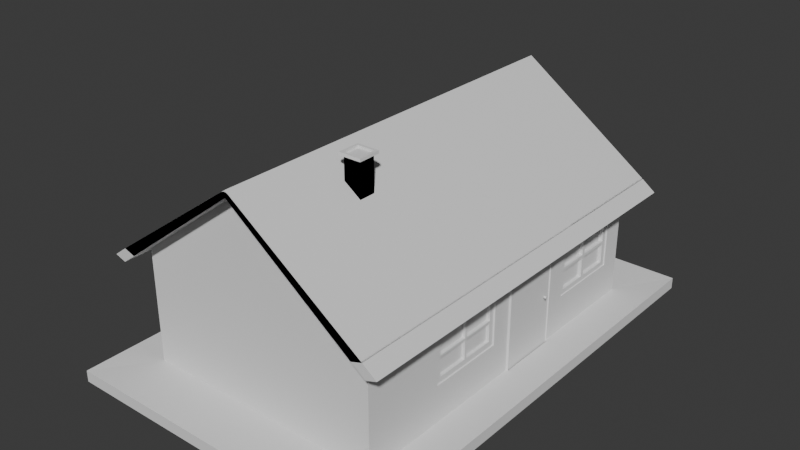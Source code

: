 # Source: GMT434_3D_Object_Modeling_and_Visualization.blend  (saved by Blender 4.1.24; exported with 4.5.12 LTS)
import bpy
from mathutils import Matrix  # noqa: F401  (used for matrix-valued properties, if any)

bpy.ops.wm.read_factory_settings(use_empty=True)
scene = bpy.context.scene
scene.name = 'Scene'

# ---- collections
col_collection = bpy.data.collections.new('Collection'); scene.collection.children.link(col_collection)

# ---- materials (node trees are filled in below, after node groups)
mat_material = bpy.data.materials.new('Material')
mat_material.alpha_threshold = 0.0
mat_material.use_transparent_shadow = False
mat_material.roughness = 0.5
mat_material.line_color = (0.0, 0.0, 0.0, 1.0)

# ---- material node trees
mat_material.use_nodes = True; mat_material.node_tree.nodes.clear()
_N = mat_material.node_tree.nodes; _L = mat_material.node_tree.links
n0 = _N.new('ShaderNodeOutputMaterial'); n0.name = 'Material Output'; n0.location = (300, 300)
n1 = _N.new('ShaderNodeBsdfPrincipled'); n1.name = 'Principled BSDF'; n1.location = (10, 300)
n1.inputs[3].default_value = 1.45
_L.new(n1.outputs[0], n0.inputs[0])
n0.is_active_output = True

# ---- world
world_world = bpy.data.worlds.new('World'); scene.world = world_world
world_world.use_nodes = True; world_world.node_tree.nodes.clear()
_N = world_world.node_tree.nodes; _L = world_world.node_tree.links
n0 = _N.new('ShaderNodeOutputWorld'); n0.name = 'World Output'; n0.location = (300, 300)
n1 = _N.new('ShaderNodeBackground'); n1.name = 'Background'; n1.location = (10, 300)
n1.inputs[0].default_value = (0.05088, 0.05088, 0.05088, 1.0)
_L.new(n1.outputs[0], n0.inputs[0])
n0.is_active_output = True
world_world.color = (0.05088, 0.05088, 0.05088)
world_world.use_sun_shadow = False
world_world.sun_shadow_jitter_overblur = 0.0

# ---- meshes
me_cube = bpy.data.meshes.new('Cube')
me_cube.from_pydata([(-0.359, 2.912, -0.2214), (-0.7464, 2.947, 0.7664), (-0.7464, 2.947, 1.85), (1.924, 1.367, -0.2582), (-0.359, 2.912, 0.494), (-0.1982, 2.947, 0.7664), (-0.1982, 2.947, 1.85), (1.925, -1.633, -0.2586), (2.0, 3.0, 1.0), (1.924, 1.367, 0.5458), (0.3564, 2.912, -0.2214), (1.924, 2.649, -0.2582), (1.925, -1.633, 0.5454), (0.3564, 2.912, 0.494), (2.0, -3.0, 1.0), (1.924, 2.649, 0.5458), (-2.0, 3.0, 1.0), (1.925, -0.3503, -0.2586), (-2.0, -3.0, 1.0), (1.925, -0.3503, 0.5454), (0.0, -3.0, 2.5), (0.0, 3.0, 2.5), (2.0, 3.0, -0.8561), (-2.0, -3.0, -0.8561), (2.0, -3.0, -0.8561), (-2.0, 3.0, -0.8561), (-2.609, 3.914, -1.022), (-2.609, -3.914, -1.022), (2.034, 0.9876, -0.8697), (2.609, 3.914, -1.022), (2.609, 3.914, -0.8342), (2.034, 0.9876, 0.6007), (2.609, -3.914, -0.8342), (2.034, -0.01237, -0.8697), (2.609, -3.914, -1.022), (2.034, -0.01237, 0.6007), (-2.609, 3.914, -0.8342), (-2.609, -3.914, -0.8342), (2.0, -0.01237, 0.6007), (2.0, -0.01237, 0.7389), (2.0, 0.9876, 0.7389), (2.0, 0.9876, 0.6007), (2.0, -0.01237, -0.8561), (2.0, -0.01237, -0.7315), (2.0, 0.9876, -0.7315), (2.0, 0.9876, -0.8561), (2.034, 0.9876, -0.8549), (2.034, -0.01237, -0.8549), (2.0, -1.633, -0.2586), (2.0, -1.633, 0.5454), (2.0, -0.3503, -0.2586), (2.0, -0.3503, 0.5454), (2.0, 2.649, -0.2582), (2.0, 2.649, 0.5458), (2.0, 1.367, -0.2582), (2.0, 1.367, 0.5458), (2.0, -1.064, -0.2586), (1.973, -0.8087, -0.2586), (-0.359, 3.0, 0.494), (0.3564, 3.0, 0.494), (-0.359, 3.0, -0.2214), (0.3564, 3.0, -0.2214), (0.228, 3.0, 0.7657), (0.7762, 3.0, 1.0), (0.7762, 3.0, 0.7657), (0.7762, 3.0, 1.85), (0.7762, 3.0, 1.5), (-0.7464, 3.0, 1.0), (-0.7464, 3.0, 0.7664), (-0.1982, 3.0, 0.7664), (-0.1934, 3.011, 0.7612), (-0.7464, 3.0, 1.85), (-0.1982, 3.0, 1.85), (0.7762, 2.992, 0.9584), (0.7762, 2.981, 1.204), (0.2129, 3.0, 1.86), (0.7612, 3.0, 1.86), (0.4494, 3.0, 1.86), (0.2127, 3.011, 0.7612), (0.228, 3.0, 0.7671), (0.2079, 3.0, 0.7671), (0.2079, 3.0, 1.851), (0.2129, 3.0, 1.851), (0.7679, 3.0, 1.851), (0.7679, 3.0, 1.85), (0.7612, 3.0, 1.851), (2.016, -0.01237, -0.8555), (2.016, -0.01414, -0.8555), (2.016, 0.9876, -0.8555), (2.016, 0.9993, -0.8555), (2.016, 0.9876, 0.5994), (2.016, -0.01237, 0.5994), (1.909, -3.0, 1.068)], [], [(24, 14, 18, 23), (23, 18, 16, 25), (54, 55, 41, 44, 45, 22, 8, 53, 52), (49, 51, 38, 39, 40, 41, 55, 53, 8, 14, 24, 42, 43, 50, 56, 48), (50, 43, 38, 51), (39, 38, 41, 40), (80, 79, 62, 64, 63, 8, 59, 58, 16, 67, 68, 69, 70, 78), (59, 8, 22, 25, 16, 58, 60, 61), (18, 14, 92, 20), (76, 77, 75, 82, 81, 78, 70, 72, 71, 67, 16, 21, 8, 63, 66, 65, 84, 83, 85), (25, 22, 30, 36), (23, 25, 36, 37), (26, 36, 30, 29), (29, 30, 32, 34), (27, 37, 36, 26), (34, 32, 37, 27), (24, 23, 37, 32), (45, 88, 89), (87, 86, 42), (89, 88, 46, 47, 86, 87, 42, 24, 32, 30, 22, 45), (90, 41, 44, 45, 88), (90, 88, 46, 31, 41), (28, 33, 47, 46), (91, 86, 42, 43, 38), (91, 38, 35, 47, 86), (41, 31, 35, 38), (19, 17, 50, 51), (12, 49, 48, 7), (57, 50, 17, 7, 48, 56), (56, 50, 57), (12, 19, 51, 49), (15, 11, 52, 53), (9, 55, 54, 3), (52, 11, 3, 54), (9, 15, 53, 55), (58, 4, 0, 60), (10, 13, 59, 61), (60, 0, 10, 61), (13, 4, 58, 59), (73, 64, 63), (74, 63, 66), (73, 63, 64), (74, 66, 63), (2, 1, 68, 67, 71), (5, 6, 72, 70, 69), (68, 1, 5, 69), (6, 2, 71, 72), (73, 64, 63), (74, 63, 66), (73, 63, 64), (74, 66, 63), (14, 92, 8), (14, 8, 92)])
_uv = me_cube.uv_layers.new(name='UVMap')
_uv.uv.foreach_set('vector', [0.393, 0.75, 0.625, 0.75, 0.625, 1.0, 0.393, 1.0, 0.393, 0.0, 0.625, 0.0, 0.625, 0.25, 0.393, 0.25, 0.4677, 0.5681, 0.5682, 0.5681, 0.5751, 0.5838, 0.4086, 0.5838, 0.393, 0.5838, 0.393, 0.5, 0.625, 0.5, 0.5682, 0.5146, 0.4677, 0.5146, 0.5682, 0.693, 0.5682, 0.6396, 0.5751, 0.6255, 0.5924, 0.6255, 0.5924, 0.5838, 0.5751, 0.5838, 0.5682, 0.5681, 0.5682, 0.5146, 0.625, 0.5, 0.625, 0.75, 0.393, 0.75, 0.393, 0.6255, 0.4086, 0.6255, 0.4677, 0.6396, 0.4677, 0.6693, 0.4677, 0.693, 0.4677, 0.6396, 0.4086, 0.6255, 0.5751, 0.6255, 0.5682, 0.6396, 0.5924, 0.6255, 0.5751, 0.6255, 0.5751, 0.5838, 0.5924, 0.5838, 0.5959, 0.388, 0.5959, 0.3893, 0.5957, 0.3893, 0.5957, 0.4235, 0.625, 0.4235, 0.625, 0.5, 0.5617, 0.3973, 0.5617, 0.3526, 0.625, 0.25, 0.625, 0.3283, 0.5958, 0.3283, 0.5958, 0.3626, 0.625, 0.3626, 0.625, 0.388, 0.5617, 0.3973, 0.625, 0.5, 0.393, 0.5, 0.393, 0.25, 0.625, 0.25, 0.5617, 0.3526, 0.4723, 0.3526, 0.4723, 0.3973, 0.625, 1.0, 0.625, 0.75, 0.625, 0.7614, 0.625, 1.0, 0.625, 0.4942, 0.625, 0.4747, 0.625, 0.46, 0.625, 0.4592, 0.625, 0.4589, 0.625, 0.388, 0.625, 0.3626, 0.625, 0.4335, 0.625, 0.3992, 0.625, 0.3283, 0.625, 0.25, 0.625, 0.5, 0.625, 0.5, 0.625, 0.4235, 0.625, 0.4652, 0.625, 0.4943, 0.625, 0.4938, 0.625, 0.4939, 0.625, 0.4935, 0.393, 0.25, 0.393, 0.5, 0.393, 0.5, 0.393, 0.25, 0.393, 0.0, 0.393, 0.25, 0.393, 0.25, 0.393, 0.0, 0.375, 0.25, 0.393, 0.25, 0.393, 0.5, 0.375, 0.5, 0.375, 0.5, 0.393, 0.5, 0.393, 0.75, 0.375, 0.75, 0.375, 0.0, 0.393, 0.0, 0.393, 0.25, 0.375, 0.25, 0.375, 0.75, 0.393, 0.75, 0.393, 1.0, 0.375, 1.0, 0.393, 0.75, 0.393, 1.0, 0.393, 1.0, 0.393, 0.75, 0.393, 0.5838, 0.393, 0.5841, 0.393, 0.5836, 0.393, 0.6256, 0.393, 0.6255, 0.393, 0.6255, 0.393, 0.5836, 0.393, 0.5841, 0.393, 0.5844, 0.393, 0.6255, 0.393, 0.6255, 0.393, 0.6256, 0.393, 0.6255, 0.393, 0.75, 0.393, 0.75, 0.393, 0.5, 0.393, 0.5, 0.393, 0.5838, 0.6248, 0.4879, 0.625, 0.4767, 0.3985, 0.4767, 0.3773, 0.4767, 0.3774, 0.4879, 0.6248, 0.4879, 0.3774, 0.4879, 0.3775, 0.5, 0.625, 0.5, 0.625, 0.4767, 0.375, 0.5, 0.375, 0.75, 0.3775, 0.75, 0.3775, 0.5, 0.6248, 0.7621, 0.3774, 0.7621, 0.3773, 0.7733, 0.3985, 0.7733, 0.625, 0.7733, 0.6248, 0.7621, 0.625, 0.7733, 0.625, 0.75, 0.3775, 0.75, 0.3774, 0.7621, 0.6483, 0.5, 0.625, 0.5, 0.625, 0.75, 0.6483, 0.75, 0.625, 0.25, 0.375, 0.25, 0.375, 0.3891, 0.625, 0.3891, 0.625, 1.0, 0.625, 0.8609, 0.375, 0.8609, 0.375, 1.0, 0.2144, 0.5894, 0.2641, 0.5, 0.125, 0.5, 0.125, 0.75, 0.2641, 0.75, 0.2641, 0.6391, 0.2641, 0.6391, 0.2641, 0.5, 0.2144, 0.5894, 0.875, 0.75, 0.875, 0.5, 0.7359, 0.5, 0.7359, 0.75, 0.625, 0.25, 0.375, 0.25, 0.375, 0.3913, 0.625, 0.3913, 0.625, 1.0, 0.625, 0.8587, 0.375, 0.8587, 0.375, 1.0, 0.2663, 0.5, 0.125, 0.5, 0.125, 0.75, 0.2663, 0.75, 0.875, 0.75, 0.875, 0.5, 0.7337, 0.5, 0.7337, 0.75, 0.625, 0.03069, 0.625, 0.0, 0.375, 0.0, 0.375, 0.03069, 0.375, 0.75, 0.625, 0.75, 0.625, 0.7193, 0.375, 0.7193, 0.125, 0.7193, 0.125, 0.75, 0.375, 0.75, 0.375, 0.7193, 0.625, 0.75, 0.875, 0.75, 0.875, 0.7193, 0.625, 0.7193, 0.4194, 0.6838, 0.375, 0.6694, 0.429, 0.6694, 0.476, 0.702, 0.429, 0.6694, 0.5444, 0.6694, 0.4194, 0.6838, 0.429, 0.6694, 0.375, 0.6694, 0.476, 0.702, 0.5444, 0.6694, 0.429, 0.6694, 0.625, 0.0, 0.375, 0.0, 0.375, 0.08993, 0.4289, 0.08993, 0.625, 0.08993, 0.375, 0.75, 0.625, 0.75, 0.625, 0.6601, 0.4289, 0.6601, 0.375, 0.6601, 0.125, 0.6601, 0.125, 0.75, 0.375, 0.75, 0.375, 0.6601, 0.625, 0.75, 0.875, 0.75, 0.875, 0.6601, 0.625, 0.6601, 0.4194, 0.6838, 0.375, 0.6694, 0.429, 0.6694, 0.476, 0.702, 0.429, 0.6694, 0.5444, 0.6694, 0.4194, 0.6838, 0.429, 0.6694, 0.375, 0.6694, 0.476, 0.702, 0.5444, 0.6694, 0.429, 0.6694, 0.625, 0.7386, 0.625, 0.7386, 0.625, 0.5114, 0.625, 0.7386, 0.625, 0.5114, 0.625, 0.7386])
me_cube.materials.append(None)
me_cube.use_mirror_vertex_groups = False
me_cube.update()
me_cube_001 = bpy.data.meshes.new('Cube.001')
me_cube_001.from_pydata([(1.0, -1.0, 1.0), (-1.0, -1.0, 1.0), (1.0, 1.0, 1.0), (-1.0, 1.0, 1.0), (0.0, -1.0, 2.5), (0.0, 1.0, 2.5), (1.09, 1.0, 1.06), (1.09, -1.0, 1.06), (-1.09, -1.0, 1.06), (-1.09, 1.0, 1.06), (0.0, 1.0, 2.608), (0.0, -1.0, 2.608), (1.0, -1.0, 1.0), (-1.0, -1.0, 1.0), (1.0, 1.0, 1.0), (-1.0, 1.0, 1.0), (0.0, -1.0, 2.5), (0.0, 1.0, 2.5), (1.09, 1.0, 1.06), (1.09, -1.0, 1.06), (-1.09, -1.0, 1.06), (-1.09, 1.0, 1.06), (-0.03013, 1.0, 2.565), (0.03013, 1.0, 2.565), (0.0, 1.0, 2.556), (-0.01631, 1.0, 2.578), (-1.49e-08, 1.0, 2.583), (0.01631, 1.0, 2.578), (0.03013, -1.0, 2.565), (-0.03013, -1.0, 2.565), (0.0, -1.0, 2.556), (0.01631, -1.0, 2.578), (1.49e-08, -1.0, 2.583), (-0.01631, -1.0, 2.578), (1.111, 1.0, 0.8336), (1.111, -1.0, 0.8336), (-1.111, -1.0, 0.8336), (-1.111, 1.0, 0.8336), (1.201, 1.0, 0.8936), (1.201, -1.0, 0.8936), (-1.201, -1.0, 0.8936), (-1.201, 1.0, 0.8936)], [], [(3, 1, 4, 5), (0, 2, 5, 4), (9, 10, 11, 8), (7, 11, 10, 6), (1, 8, 11, 4), (4, 11, 7, 0), (3, 9, 8, 1), (5, 10, 9, 3), (2, 6, 10, 5), (0, 7, 6, 2), (15, 17, 16, 13), (12, 16, 17, 14), (17, 15, 21, 22, 24), (14, 17, 24, 23, 18), (13, 16, 30, 29, 20), (12, 14, 34, 35), (16, 12, 19, 28, 30), (21, 20, 29, 22), (21, 15, 37, 41), (22, 25, 24), (25, 26, 24), (26, 27, 24), (27, 23, 24), (28, 31, 30), (31, 32, 30), (32, 33, 30), (33, 29, 30), (22, 29, 33, 25), (25, 33, 32, 26), (26, 32, 31, 27), (27, 31, 28, 23), (19, 18, 23, 28), (37, 36, 40, 41), (35, 34, 38, 39), (13, 20, 40, 36), (18, 19, 39, 38), (14, 18, 38, 34), (15, 13, 36, 37), (19, 12, 35, 39), (20, 21, 41, 40)])
_uv = me_cube_001.uv_layers.new(name='UVMap')
_uv.uv.foreach_set('vector', [0.625, 0.25, 0.625, 0.0, 0.625, 0.0, 0.625, 0.25, 0.625, 0.75, 0.625, 0.5, 0.625, 0.5, 0.625, 0.75, 0.625, 0.25, 0.625, 0.25, 0.625, 0.0, 0.625, 0.0, 0.625, 0.75, 0.625, 0.75, 0.625, 0.5, 0.625, 0.5, 0.625, 0.0, 0.625, 0.0, 0.625, 0.0, 0.625, 0.0, 0.625, 0.75, 0.625, 0.75, 0.625, 0.75, 0.625, 0.75, 0.625, 0.25, 0.625, 0.25, 0.625, 0.0, 0.625, 0.0, 0.625, 0.25, 0.625, 0.25, 0.625, 0.25, 0.625, 0.25, 0.625, 0.5, 0.625, 0.5, 0.625, 0.5, 0.625, 0.5, 0.625, 0.75, 0.625, 0.75, 0.625, 0.5, 0.625, 0.5, 0.625, 0.25, 0.625, 0.25, 0.625, 0.0, 0.625, 0.0, 0.625, 0.75, 0.625, 0.75, 0.625, 0.5, 0.625, 0.5, 0.625, 0.25, 0.625, 0.25, 0.625, 0.25, 0.625, 0.25, 0.625, 0.25, 0.625, 0.5, 0.625, 0.5, 0.625, 0.5, 0.625, 0.5, 0.625, 0.5, 0.625, 0.0, 0.625, 0.0, 0.625, 0.0, 0.625, 0.0, 0.625, 0.0, 0.625, 0.75, 0.625, 0.5, 0.625, 0.5, 0.625, 0.75, 0.625, 0.75, 0.625, 0.75, 0.625, 0.75, 0.625, 0.75, 0.625, 0.75, 0.625, 0.25, 0.625, 0.0, 0.625, 0.0, 0.625, 0.25, 0.625, 0.25, 0.625, 0.25, 0.625, 0.25, 0.625, 0.25, 0.625, 0.25, 0.625, 0.25, 0.625, 0.25, 0.625, 0.25, 0.625, 0.25, 0.625, 0.25, 0.625, 0.25, 0.625, 0.25, 0.625, 0.25, 0.625, 0.25, 0.625, 0.25, 0.625, 0.25, 0.625, 0.0, 0.625, 0.0, 0.625, 0.0, 0.625, 0.0, 0.625, 0.0, 0.625, 0.0, 0.625, 0.0, 0.625, 0.0, 0.625, 0.0, 0.625, 0.0, 0.625, 0.0, 0.625, 0.0, 0.625, 0.25, 0.625, 0.0, 0.625, 0.0, 0.625, 0.25, 0.625, 0.25, 0.625, 0.0, 0.625, 0.0, 0.625, 0.25, 0.625, 0.5, 0.625, 0.75, 0.625, 0.75, 0.625, 0.5, 0.625, 0.5, 0.625, 0.75, 0.625, 0.75, 0.625, 0.5, 0.625, 0.75, 0.625, 0.5, 0.625, 0.5, 0.625, 0.75, 0.625, 0.25, 0.625, 0.0, 0.625, 0.0, 0.625, 0.25, 0.625, 0.75, 0.625, 0.5, 0.625, 0.5, 0.625, 0.75, 0.625, 0.0, 0.625, 0.0, 0.625, 0.0, 0.625, 0.0, 0.625, 0.5, 0.625, 0.75, 0.625, 0.75, 0.625, 0.5, 0.625, 0.5, 0.625, 0.5, 0.625, 0.5, 0.625, 0.5, 0.625, 0.25, 0.625, 0.0, 0.625, 0.0, 0.625, 0.25, 0.625, 0.75, 0.625, 0.75, 0.625, 0.75, 0.625, 0.75, 0.625, 0.0, 0.625, 0.25, 0.625, 0.25, 0.625, 0.0])
me_cube_001.materials.append(mat_material)
me_cube_001.use_mirror_vertex_groups = False
me_cube_001.update()
me_cube_006 = bpy.data.meshes.new('Cube.006')
me_cube_006.from_pydata([(-1.0, -1.0, -1.0), (-1.0, -1.0, 1.0), (-1.0, 1.0, -1.0), (-1.0, 1.0, 1.0), (1.0, -1.0, -1.0), (1.0, -1.0, 1.0), (1.0, 1.0, -1.0), (1.0, 1.0, 1.0), (-1.0, 1.0, -1.0), (-1.0, -1.0, -1.0), (-1.0, -1.0, 1.0), (-1.0, 1.0, 1.0), (1.0, 1.0, -1.0), (1.0, 1.0, 1.0), (1.0, -1.0, -1.0), (1.0, -1.0, 1.0), (-1.0, 1.0, -1.0), (-1.0, -1.0, -1.0), (-1.0, -1.0, 1.0), (-1.0, 1.0, 1.0), (1.0, 1.0, -1.0), (1.0, 1.0, 1.0), (1.0, -1.0, -1.0), (1.0, -1.0, 1.0), (-1.333, -1.333, 1.0), (-1.333, 1.333, 1.0), (1.333, 1.333, 1.0), (1.333, -1.333, 1.0), (-1.024, -1.024, 1.136), (-1.024, 1.024, 1.136), (1.024, 1.024, 1.136), (1.024, -1.024, 1.136), (-1.333, -1.333, 1.136), (-1.333, 1.333, 1.136), (1.333, 1.333, 1.136), (1.333, -1.333, 1.136), (-1.024, -1.024, 1.033), (-1.024, 1.024, 1.033), (1.024, 1.024, 1.033), (1.024, -1.024, 1.033)], [], [(0, 2, 3, 1), (2, 6, 7, 3), (6, 4, 5, 7), (4, 0, 1, 5), (7, 5, 1, 3), (9, 8, 11, 10), (8, 12, 13, 11), (12, 14, 15, 13), (14, 9, 10, 15), (13, 15, 10, 11), (17, 18, 19, 16), (16, 19, 21, 20), (20, 21, 23, 22), (22, 23, 18, 17), (23, 21, 26, 27), (24, 27, 35, 32), (19, 18, 24, 25), (18, 23, 27, 24), (21, 19, 25, 26), (31, 30, 38, 39), (26, 25, 33, 34), (27, 26, 34, 35), (25, 24, 32, 33), (28, 29, 33, 32), (29, 30, 34, 33), (30, 31, 35, 34), (31, 28, 32, 35), (38, 37, 36, 39), (29, 28, 36, 37), (28, 31, 39, 36), (30, 29, 37, 38)])
_uv = me_cube_006.uv_layers.new(name='UVMap')
_uv.uv.foreach_set('vector', [0.375, 0.0, 0.375, 0.25, 0.625, 0.25, 0.625, 0.0, 0.375, 0.25, 0.375, 0.5, 0.625, 0.5, 0.625, 0.25, 0.375, 0.5, 0.375, 0.75, 0.625, 0.75, 0.625, 0.5, 0.375, 0.75, 0.375, 1.0, 0.625, 1.0, 0.625, 0.75, 0.625, 0.5, 0.625, 0.75, 0.875, 0.75, 0.875, 0.5, 0.375, 0.0, 0.375, 0.25, 0.625, 0.25, 0.625, 0.0, 0.375, 0.25, 0.375, 0.5, 0.625, 0.5, 0.625, 0.25, 0.375, 0.5, 0.375, 0.75, 0.625, 0.75, 0.625, 0.5, 0.375, 0.75, 0.375, 1.0, 0.625, 1.0, 0.625, 0.75, 0.625, 0.5, 0.625, 0.75, 0.875, 0.75, 0.875, 0.5, 0.375, 0.0, 0.625, 0.0, 0.625, 0.25, 0.375, 0.25, 0.375, 0.25, 0.625, 0.25, 0.625, 0.5, 0.375, 0.5, 0.375, 0.5, 0.625, 0.5, 0.625, 0.75, 0.375, 0.75, 0.375, 0.75, 0.625, 0.75, 0.625, 1.0, 0.375, 1.0, 0.625, 0.75, 0.625, 0.5, 0.625, 0.5, 0.625, 0.75, 0.625, 1.0, 0.625, 0.75, 0.625, 0.75, 0.625, 1.0, 0.625, 0.25, 0.625, 0.0, 0.625, 0.0, 0.625, 0.25, 0.625, 1.0, 0.625, 0.75, 0.625, 0.75, 0.625, 1.0, 0.625, 0.5, 0.625, 0.25, 0.625, 0.25, 0.625, 0.5, 0.654, 0.721, 0.654, 0.529, 0.654, 0.529, 0.654, 0.721, 0.625, 0.5, 0.625, 0.25, 0.625, 0.25, 0.625, 0.5, 0.625, 0.75, 0.625, 0.5, 0.625, 0.5, 0.625, 0.75, 0.625, 0.25, 0.625, 0.0, 0.625, 0.0, 0.625, 0.25, 0.846, 0.721, 0.846, 0.529, 0.875, 0.5, 0.875, 0.75, 0.846, 0.529, 0.654, 0.529, 0.625, 0.5, 0.875, 0.5, 0.654, 0.529, 0.654, 0.721, 0.625, 0.75, 0.625, 0.5, 0.654, 0.721, 0.846, 0.721, 0.875, 0.75, 0.625, 0.75, 0.654, 0.529, 0.846, 0.529, 0.846, 0.721, 0.654, 0.721, 0.846, 0.529, 0.846, 0.721, 0.846, 0.721, 0.846, 0.529, 0.846, 0.721, 0.654, 0.721, 0.654, 0.721, 0.846, 0.721, 0.654, 0.529, 0.846, 0.529, 0.846, 0.529, 0.654, 0.529])
me_cube_006.update()
me_cube_002 = bpy.data.meshes.new('Cube.002')
me_cube_002.from_pydata([(0.67, -0.67, -0.67), (0.67, -0.67, 0.67), (0.67, 0.67, -0.67), (0.67, 0.67, 0.67), (0.67, 0.5766, 0.5766), (0.67, 0.5766, -0.5766), (0.67, -0.5766, -0.5766), (0.67, -0.5766, 0.5766), (0.67, 0.6265, 0.6265), (0.67, 0.6265, -0.6265), (0.67, -0.6265, -0.6265), (0.67, -0.6265, 0.6265)], [], [(5, 4, 7, 6), (8, 9, 2, 3), (9, 10, 0, 2), (11, 8, 3, 1), (10, 11, 1, 0), (4, 5, 9, 8), (5, 6, 10, 9), (7, 4, 8, 11), (6, 7, 11, 10)])
_uv = me_cube_002.uv_layers.new(name='UVMap')
_uv.uv.foreach_set('vector', [0.3924, 0.5174, 0.6076, 0.5174, 0.6076, 0.7326, 0.3924, 0.7326, 0.6169, 0.5081, 0.3831, 0.5081, 0.375, 0.5, 0.625, 0.5, 0.3831, 0.5081, 0.3831, 0.7419, 0.375, 0.75, 0.375, 0.5, 0.6169, 0.7419, 0.6169, 0.5081, 0.625, 0.5, 0.625, 0.75, 0.3831, 0.7419, 0.6169, 0.7419, 0.625, 0.75, 0.375, 0.75, 0.6076, 0.5174, 0.3924, 0.5174, 0.3831, 0.5081, 0.6169, 0.5081, 0.3924, 0.5174, 0.3924, 0.7326, 0.3831, 0.7419, 0.3831, 0.5081, 0.6076, 0.7326, 0.6076, 0.5174, 0.6169, 0.5081, 0.6169, 0.7419, 0.3924, 0.7326, 0.6076, 0.7326, 0.6169, 0.7419, 0.3831, 0.7419])
me_cube_002.update()
me_cylinder = bpy.data.meshes.new('Cylinder')
me_cylinder.from_pydata([(1.018, 0.6955, -1.588), (1.018, 0.6955, -1.548), (1.033, 0.6896, -1.588), (1.033, 0.6896, -1.548), (1.039, 0.6754, -1.588), (1.039, 0.6754, -1.548), (1.033, 0.6611, -1.588), (1.033, 0.6611, -1.548), (1.018, 0.6552, -1.588), (1.018, 0.6552, -1.548), (1.004, 0.6611, -1.588), (1.004, 0.6611, -1.548), (0.9983, 0.6754, -1.588), (0.9983, 0.6754, -1.548), (1.004, 0.6896, -1.588), (1.004, 0.6896, -1.548), (1.039, 0.6961, -1.545), (1.018, 0.7047, -1.545), (1.048, 0.6754, -1.545), (1.039, 0.6546, -1.545), (1.018, 0.646, -1.545), (0.9977, 0.6546, -1.545), (0.9891, 0.6754, -1.545), (0.9977, 0.6961, -1.545)], [], [(0, 1, 3, 2), (2, 3, 5, 4), (4, 5, 7, 6), (6, 7, 9, 8), (8, 9, 11, 10), (10, 11, 13, 12), (13, 11, 21, 22), (12, 13, 15, 14), (14, 15, 1, 0), (0, 2, 4, 6, 8, 10, 12, 14), (16, 17, 23, 22, 21, 20, 19, 18), (9, 7, 19, 20), (15, 13, 22, 23), (5, 3, 16, 18), (11, 9, 20, 21), (1, 15, 23, 17), (3, 1, 17, 16), (7, 5, 18, 19)])
_uv = me_cylinder.uv_layers.new(name='UVMap')
_uv.uv.foreach_set('vector', [1.0, 0.5, 1.0, 1.0, 0.875, 1.0, 0.875, 0.5, 0.875, 0.5, 0.875, 1.0, 0.75, 1.0, 0.75, 0.5, 0.75, 0.5, 0.75, 1.0, 0.625, 1.0, 0.625, 0.5, 0.625, 0.5, 0.625, 1.0, 0.5, 1.0, 0.5, 0.5, 0.5, 0.5, 0.5, 1.0, 0.375, 1.0, 0.375, 0.5, 0.375, 0.5, 0.375, 1.0, 0.25, 1.0, 0.25, 0.5, 0.25, 1.0, 0.375, 1.0, 0.375, 1.0, 0.25, 1.0, 0.25, 0.5, 0.25, 1.0, 0.125, 1.0, 0.125, 0.5, 0.125, 0.5, 0.125, 1.0, 0.0, 1.0, 0.0, 0.5, 0.75, 0.49, 0.9197, 0.4197, 0.99, 0.25, 0.9197, 0.08029, 0.75, 0.01, 0.5803, 0.08029, 0.51, 0.25, 0.5803, 0.4197, 0.4197, 0.4197, 0.25, 0.49, 0.08029, 0.4197, 0.01, 0.25, 0.08029, 0.08029, 0.25, 0.01, 0.4197, 0.08029, 0.49, 0.25, 0.5, 1.0, 0.625, 1.0, 0.625, 1.0, 0.5, 1.0, 0.125, 1.0, 0.25, 1.0, 0.25, 1.0, 0.125, 1.0, 0.75, 1.0, 0.875, 1.0, 0.875, 1.0, 0.75, 1.0, 0.375, 1.0, 0.5, 1.0, 0.5, 1.0, 0.375, 1.0, 0.0, 1.0, 0.125, 1.0, 0.125, 1.0, 0.0, 1.0, 0.875, 1.0, 1.0, 1.0, 1.0, 1.0, 0.875, 1.0, 0.625, 1.0, 0.75, 1.0, 0.75, 1.0, 0.625, 1.0])
me_cylinder.update()
me_cube_003 = bpy.data.meshes.new('Cube.003')
me_cube_003.from_pydata([(1.925, -1.633, -0.2586), (1.925, -1.633, 0.5454), (1.925, -0.3503, -0.2586), (1.925, -0.3503, 0.5454), (1.925, -1.543, -0.1685), (1.925, -1.543, 0.4554), (1.925, -0.4404, -0.1685), (1.925, -0.4404, 0.4554), (1.925, -0.9686, 0.1741), (1.925, -0.9686, 0.1358), (1.925, -1.543, 0.1358), (1.925, -0.4404, 0.1358), (1.925, -1.543, 0.1741), (1.925, -0.4404, 0.1741), (1.925, -0.9686, 0.4554), (1.925, -0.9686, -0.1685), (1.925, -1.003, 0.1358), (1.925, -1.003, 0.1741), (1.925, -1.003, -0.1685), (1.925, -1.003, 0.4554), (1.975, -1.003, 0.1358), (1.975, -0.9686, 0.1358), (1.975, -1.633, -0.2586), (1.975, -1.543, -0.1685), (1.975, -1.543, 0.4554), (1.975, -1.633, 0.5454), (1.975, -0.3503, -0.2586), (1.975, -0.4404, -0.1685), (1.975, -0.4404, 0.4554), (1.975, -0.3503, 0.5454), (1.975, -1.003, 0.1741), (1.975, -0.9686, 0.1741), (1.975, -0.9686, -0.1685), (1.975, -0.9686, 0.4554), (1.975, -1.543, 0.1358), (1.975, -0.4404, 0.1358), (1.975, -1.543, 0.1741), (1.975, -0.4404, 0.1741), (1.975, -1.003, -0.1685), (1.975, -1.003, 0.4554)], [], [(18, 4, 23, 38), (12, 5, 24, 36), (9, 15, 6, 11), (0, 2, 26, 22), (9, 11, 35, 21), (3, 1, 25, 29), (14, 8, 13, 7), (15, 9, 21, 32), (13, 8, 31, 37), (5, 12, 17, 19), (10, 4, 18, 16), (17, 12, 36, 30), (11, 6, 27, 35), (20, 21, 31, 30), (39, 33, 28, 29, 25, 24), (20, 38, 32, 21), (21, 35, 37, 31), (39, 30, 31, 33), (23, 34, 36, 24, 25, 22), (37, 35, 27, 26, 29, 28), (32, 38, 23, 22, 26, 27), (34, 20, 30, 36), (7, 13, 37, 28), (5, 19, 39, 24), (6, 15, 32, 27), (1, 0, 22, 25), (19, 17, 30, 39), (14, 7, 28, 33), (2, 3, 29, 26), (8, 14, 33, 31), (16, 18, 38, 20), (4, 10, 34, 23), (10, 16, 20, 34)])
_uv = me_cube_003.uv_layers.new(name='UVMap')
_uv.uv.foreach_set('vector', [0.403, 0.1228, 0.403, 0.01756, 0.403, 0.01756, 0.403, 0.1228, 0.5095, 0.01756, 0.597, 0.01756, 0.597, 0.01756, 0.5095, 0.01756, 0.4976, 0.1295, 0.403, 0.1295, 0.403, 0.2324, 0.4976, 0.2324, 0.0, 0.0, 0.0, 0.0, 0.0, 0.0, 0.0, 0.0, 0.4976, 0.1295, 0.4976, 0.2324, 0.4976, 0.2324, 0.4976, 0.1295, 0.0, 0.0, 0.0, 0.0, 0.0, 0.0, 0.0, 0.0, 0.597, 0.1295, 0.5095, 0.1295, 0.5095, 0.2324, 0.597, 0.2324, 0.403, 0.1295, 0.4976, 0.1295, 0.4976, 0.1295, 0.403, 0.1295, 0.5095, 0.2324, 0.5095, 0.1295, 0.5095, 0.1295, 0.5095, 0.2324, 0.597, 0.01756, 0.5095, 0.01756, 0.5095, 0.1228, 0.597, 0.1228, 0.4976, 0.01756, 0.403, 0.01756, 0.403, 0.1228, 0.4976, 0.1228, 0.5095, 0.1228, 0.5095, 0.01756, 0.5095, 0.01756, 0.5095, 0.1228, 0.4976, 0.2324, 0.403, 0.2324, 0.403, 0.2324, 0.4976, 0.2324, 0.4976, 0.1228, 0.4976, 0.1295, 0.5095, 0.1295, 0.5095, 0.1228, 0.597, 0.1228, 0.597, 0.1295, 0.597, 0.2324, 0.625, 0.25, 0.625, 0.0, 0.597, 0.01756, 0.4976, 0.1228, 0.403, 0.1228, 0.403, 0.1295, 0.4976, 0.1295, 0.4976, 0.1295, 0.4976, 0.2324, 0.5095, 0.2324, 0.5095, 0.1295, 0.597, 0.1228, 0.5095, 0.1228, 0.5095, 0.1295, 0.597, 0.1295, 0.403, 0.01756, 0.4976, 0.01756, 0.5095, 0.01756, 0.597, 0.01756, 0.625, 0.0, 0.375, 0.0, 0.5095, 0.2324, 0.4976, 0.2324, 0.403, 0.2324, 0.375, 0.25, 0.625, 0.25, 0.597, 0.2324, 0.403, 0.1295, 0.403, 0.1228, 0.403, 0.01756, 0.375, 0.0, 0.375, 0.25, 0.403, 0.2324, 0.4976, 0.01756, 0.4976, 0.1228, 0.5095, 0.1228, 0.5095, 0.01756, 0.597, 0.2324, 0.5095, 0.2324, 0.5095, 0.2324, 0.597, 0.2324, 0.597, 0.01756, 0.597, 0.1228, 0.597, 0.1228, 0.597, 0.01756, 0.403, 0.2324, 0.403, 0.1295, 0.403, 0.1295, 0.403, 0.2324, 0.0, 0.0, 0.0, 0.0, 0.0, 0.0, 0.0, 0.0, 0.597, 0.1228, 0.5095, 0.1228, 0.5095, 0.1228, 0.597, 0.1228, 0.597, 0.1295, 0.597, 0.2324, 0.597, 0.2324, 0.597, 0.1295, 0.0, 0.0, 0.0, 0.0, 0.0, 0.0, 0.0, 0.0, 0.5095, 0.1295, 0.597, 0.1295, 0.597, 0.1295, 0.5095, 0.1295, 0.4976, 0.1228, 0.403, 0.1228, 0.403, 0.1228, 0.4976, 0.1228, 0.403, 0.01756, 0.4976, 0.01756, 0.4976, 0.01756, 0.403, 0.01756, 0.4976, 0.01756, 0.4976, 0.1228, 0.4976, 0.1228, 0.4976, 0.01756])
me_cube_003.materials.append(None)
me_cube_003.use_mirror_vertex_groups = False
me_cube_003.update()
me_cube_007 = bpy.data.meshes.new('Cube.007')
me_cube_007.from_pydata([(1.924, 1.367, -0.2582), (1.924, 1.367, 0.5458), (1.924, 2.649, -0.2582), (1.924, 2.649, 0.5458), (1.924, 1.458, -0.1788), (1.924, 1.458, 0.4663), (1.924, 2.558, -0.1788), (1.924, 2.558, 0.4663), (1.924, 1.969, 0.4663), (1.924, 1.969, -0.1788), (1.924, 1.969, 0.1438), (1.924, 1.458, 0.1438), (1.924, 2.558, 0.1438), (1.924, 1.458, 0.1976), (1.924, 2.558, 0.1976), (1.924, 1.969, 0.1976), (1.924, 2.024, -0.1788), (1.924, 2.024, 0.4663), (1.924, 2.024, 0.1438), (1.924, 2.024, 0.1976), (1.979, 1.458, 0.1976), (1.979, 1.458, 0.4663), (1.979, 1.969, 0.4663), (1.979, 1.969, 0.1976), (1.979, 2.558, 0.1976), (1.979, 2.558, 0.4663), (1.979, 1.458, 0.1438), (1.979, 1.367, -0.2582), (1.979, 1.458, -0.1788), (1.979, 1.367, 0.5458), (1.979, 2.649, -0.2582), (1.979, 2.558, -0.1788), (1.979, 2.649, 0.5458), (1.979, 2.024, -0.1788), (1.979, 2.024, 0.4663), (1.979, 1.969, 0.1438), (1.979, 2.558, 0.1438), (1.979, 2.024, 0.1438), (1.979, 1.969, -0.1788), (1.979, 2.024, 0.1976)], [], [(14, 19, 39, 24), (4, 11, 26, 28), (9, 4, 28, 38), (15, 13, 20, 23), (15, 8, 5, 13), (9, 10, 11, 4), (3, 1, 29, 32), (17, 7, 25, 34), (18, 12, 36, 37), (0, 2, 30, 27), (6, 12, 18, 16), (14, 7, 17, 19), (5, 8, 22, 21), (37, 39, 23, 35), (35, 23, 20, 26), (28, 26, 20, 21, 29, 27), (33, 38, 28, 27, 30, 31), (25, 24, 36, 31, 30, 32), (39, 34, 22, 23), (33, 37, 35, 38), (21, 22, 34, 25, 32, 29), (36, 24, 39, 37), (12, 6, 31, 36), (16, 18, 37, 33), (10, 9, 38, 35), (13, 5, 21, 20), (1, 0, 27, 29), (19, 17, 34, 39), (8, 15, 23, 22), (2, 3, 32, 30), (6, 16, 33, 31), (7, 14, 24, 25), (11, 10, 35, 26)])
_uv = me_cube_007.uv_layers.new(name='UVMap')
_uv.uv.foreach_set('vector', [0.5176, 0.2377, 0.5176, 0.1284, 0.5176, 0.1284, 0.5176, 0.2377, 0.3946, 0.0123, 0.5, 0.0123, 0.5, 0.0123, 0.3946, 0.0123, 0.3946, 0.117, 0.3946, 0.0123, 0.3946, 0.0123, 0.3946, 0.117, 0.5176, 0.117, 0.5176, 0.0123, 0.5176, 0.0123, 0.5176, 0.117, 0.5176, 0.117, 0.6054, 0.117, 0.6054, 0.0123, 0.5176, 0.0123, 0.3946, 0.117, 0.5, 0.117, 0.5, 0.0123, 0.3946, 0.0123, 0.0, 0.0, 0.0, 0.0, 0.0, 0.0, 0.0, 0.0, 0.6054, 0.1284, 0.6054, 0.2377, 0.6054, 0.2377, 0.6054, 0.1284, 0.5, 0.1284, 0.5, 0.2377, 0.5, 0.2377, 0.5, 0.1284, 0.0, 0.0, 0.0, 0.0, 0.0, 0.0, 0.0, 0.0, 0.3946, 0.2377, 0.5, 0.2377, 0.5, 0.1284, 0.3946, 0.1284, 0.5176, 0.2377, 0.6054, 0.2377, 0.6054, 0.1284, 0.5176, 0.1284, 0.6054, 0.0123, 0.6054, 0.117, 0.6054, 0.117, 0.6054, 0.0123, 0.5, 0.1284, 0.5176, 0.1284, 0.5176, 0.117, 0.5, 0.117, 0.5, 0.117, 0.5176, 0.117, 0.5176, 0.0123, 0.5, 0.0123, 0.3946, 0.0123, 0.5, 0.0123, 0.5176, 0.0123, 0.6054, 0.0123, 0.625, 0.0, 0.375, 0.0, 0.3946, 0.1284, 0.3946, 0.117, 0.3946, 0.0123, 0.375, 0.0, 0.375, 0.25, 0.3946, 0.2377, 0.6054, 0.2377, 0.5176, 0.2377, 0.5, 0.2377, 0.3946, 0.2377, 0.375, 0.25, 0.625, 0.25, 0.5176, 0.1284, 0.6054, 0.1284, 0.6054, 0.117, 0.5176, 0.117, 0.3946, 0.1284, 0.5, 0.1284, 0.5, 0.117, 0.3946, 0.117, 0.6054, 0.0123, 0.6054, 0.117, 0.6054, 0.1284, 0.6054, 0.2377, 0.625, 0.25, 0.625, 0.0, 0.5, 0.2377, 0.5176, 0.2377, 0.5176, 0.1284, 0.5, 0.1284, 0.5, 0.2377, 0.3946, 0.2377, 0.3946, 0.2377, 0.5, 0.2377, 0.3946, 0.1284, 0.5, 0.1284, 0.5, 0.1284, 0.3946, 0.1284, 0.5, 0.117, 0.3946, 0.117, 0.3946, 0.117, 0.5, 0.117, 0.5176, 0.0123, 0.6054, 0.0123, 0.6054, 0.0123, 0.5176, 0.0123, 0.0, 0.0, 0.0, 0.0, 0.0, 0.0, 0.0, 0.0, 0.5176, 0.1284, 0.6054, 0.1284, 0.6054, 0.1284, 0.5176, 0.1284, 0.6054, 0.117, 0.5176, 0.117, 0.5176, 0.117, 0.6054, 0.117, 0.0, 0.0, 0.0, 0.0, 0.0, 0.0, 0.0, 0.0, 0.3946, 0.2377, 0.3946, 0.1284, 0.3946, 0.1284, 0.3946, 0.2377, 0.6054, 0.2377, 0.5176, 0.2377, 0.5176, 0.2377, 0.6054, 0.2377, 0.5, 0.0123, 0.5, 0.117, 0.5, 0.117, 0.5, 0.0123])
me_cube_007.materials.append(None)
me_cube_007.use_mirror_vertex_groups = False
me_cube_007.update()
me_cube_011 = bpy.data.meshes.new('Cube.011')
me_cube_011.from_pydata([(-0.359, 2.912, -0.2214), (-0.359, 2.912, 0.494), (0.3564, 2.912, -0.2214), (0.3564, 2.912, 0.494), (-0.3019, 2.912, -0.1644), (-0.3019, 2.912, 0.4369), (0.2993, 2.912, -0.1644), (0.2993, 2.912, 0.4369), (0.01704, 2.912, -0.1644), (0.01704, 2.912, 0.4369), (0.02052, 2.912, -0.2214), (0.02052, 2.912, 0.494), (-0.02107, 2.912, -0.1644), (-0.02107, 2.912, 0.4369), (-0.02482, 2.912, -0.2214), (-0.02482, 2.912, 0.494), (-0.3019, 2.912, 0.1178), (0.2993, 2.912, 0.1178), (-0.359, 2.912, 0.1143), (0.3564, 2.912, 0.1143), (0.01704, 2.912, 0.1178), (-0.02107, 2.912, 0.1178), (-0.3019, 2.912, 0.1538), (0.2993, 2.912, 0.1538), (-0.359, 2.912, 0.1572), (0.3564, 2.912, 0.1572), (0.01704, 2.912, 0.1538), (-0.02107, 2.912, 0.1538), (-0.3019, 2.977, 0.1538), (-0.3019, 2.977, 0.4369), (0.01704, 2.977, -0.1644), (0.2993, 2.977, -0.1644), (0.01704, 2.977, 0.4369), (0.2993, 2.977, 0.4369), (0.2993, 2.977, 0.1538), (-0.359, 2.977, 0.1572), (-0.359, 2.977, 0.494), (0.02052, 2.977, -0.2214), (0.3564, 2.977, -0.2214), (0.02052, 2.977, 0.494), (0.3564, 2.977, 0.494), (0.3564, 2.977, 0.1572), (-0.3019, 2.977, -0.1644), (-0.359, 2.977, -0.2214), (-0.02107, 2.977, -0.1644), (-0.02107, 2.977, 0.4369), (-0.02482, 2.977, -0.2214), (-0.02482, 2.977, 0.494), (0.01704, 2.977, 0.1538), (-0.02107, 2.977, 0.1538), (-0.3019, 2.977, 0.1178), (0.2993, 2.977, 0.1178), (-0.359, 2.977, 0.1143), (0.3564, 2.977, 0.1143), (0.01704, 2.977, 0.1178), (-0.02107, 2.977, 0.1178)], [], [(27, 22, 5, 13), (48, 34, 51, 54, 30, 44, 55, 50, 28, 49, 45, 32), (30, 31, 38, 37, 46, 43, 42, 44), (0, 18, 52, 43), (23, 26, 9, 7), (34, 33, 40, 41, 53, 38, 31, 51), (8, 6, 31, 30), (10, 14, 46, 37), (6, 8, 20, 17), (6, 17, 51, 31), (50, 42, 43, 52, 35, 36, 29, 28), (12, 4, 16, 21), (5, 22, 28, 29), (25, 19, 53, 41), (16, 4, 42, 50), (45, 29, 36, 47, 39, 40, 33, 32), (18, 24, 35, 52), (27, 13, 45, 49), (15, 11, 39, 47), (7, 9, 32, 33), (19, 2, 38, 53), (23, 7, 33, 34), (20, 8, 30, 54), (24, 1, 36, 35), (12, 21, 55, 44), (9, 26, 48, 32), (26, 23, 34, 48), (2, 10, 37, 38), (4, 12, 44, 42), (11, 3, 40, 39), (17, 20, 54, 51), (13, 5, 29, 45), (22, 27, 49, 28), (3, 25, 41, 40), (14, 0, 43, 46), (1, 15, 47, 36), (21, 16, 50, 55)])
_uv = me_cube_011.uv_layers.new(name='UVMap')
_uv.uv.foreach_set('vector', [0.5061, 0.8819, 0.5061, 0.9801, 0.6051, 0.9801, 0.6051, 0.8819, 0.5061, 0.8686, 0.5061, 0.7699, 0.4935, 0.7699, 0.4935, 0.8686, 0.3949, 0.8686, 0.3949, 0.8819, 0.4935, 0.8819, 0.4935, 0.9801, 0.5061, 0.9801, 0.5061, 0.8819, 0.6051, 0.8819, 0.6051, 0.8686, 0.3949, 0.8686, 0.3949, 0.7699, 0.375, 0.75, 0.375, 0.8674, 0.375, 0.8832, 0.375, 1.0, 0.3949, 0.9801, 0.3949, 0.8819, 0.0, 0.0, 0.0, 0.0, 0.0, 0.0, 0.0, 0.0, 0.5061, 0.7699, 0.5061, 0.8686, 0.6051, 0.8686, 0.6051, 0.7699, 0.5061, 0.7699, 0.6051, 0.7699, 0.625, 0.75, 0.5073, 0.75, 0.4923, 0.75, 0.375, 0.75, 0.3949, 0.7699, 0.4935, 0.7699, 0.3949, 0.8686, 0.3949, 0.7699, 0.3949, 0.7699, 0.3949, 0.8686, 0.0, 0.0, 0.0, 0.0, 0.0, 0.0, 0.0, 0.0, 0.3949, 0.7699, 0.3949, 0.8686, 0.4935, 0.8686, 0.4935, 0.7699, 0.3949, 0.7699, 0.4935, 0.7699, 0.4935, 0.7699, 0.3949, 0.7699, 0.4935, 0.9801, 0.3949, 0.9801, 0.375, 1.0, 0.4923, 1.0, 0.5073, 1.0, 0.625, 1.0, 0.6051, 0.9801, 0.5061, 0.9801, 0.3949, 0.8819, 0.3949, 0.9801, 0.4935, 0.9801, 0.4935, 0.8819, 0.6051, 0.9801, 0.5061, 0.9801, 0.5061, 0.9801, 0.6051, 0.9801, 0.0, 0.0, 0.0, 0.0, 0.0, 0.0, 0.0, 0.0, 0.4935, 0.9801, 0.3949, 0.9801, 0.3949, 0.9801, 0.4935, 0.9801, 0.6051, 0.8819, 0.6051, 0.9801, 0.625, 1.0, 0.625, 0.8832, 0.625, 0.8674, 0.625, 0.75, 0.6051, 0.7699, 0.6051, 0.8686, 0.0, 0.0, 0.0, 0.0, 0.0, 0.0, 0.0, 0.0, 0.5061, 0.8819, 0.6051, 0.8819, 0.6051, 0.8819, 0.5061, 0.8819, 0.0, 0.0, 0.0, 0.0, 0.0, 0.0, 0.0, 0.0, 0.6051, 0.7699, 0.6051, 0.8686, 0.6051, 0.8686, 0.6051, 0.7699, 0.0, 0.0, 0.0, 0.0, 0.0, 0.0, 0.0, 0.0, 0.5061, 0.7699, 0.6051, 0.7699, 0.6051, 0.7699, 0.5061, 0.7699, 0.4935, 0.8686, 0.3949, 0.8686, 0.3949, 0.8686, 0.4935, 0.8686, 0.0, 0.0, 0.0, 0.0, 0.0, 0.0, 0.0, 0.0, 0.3949, 0.8819, 0.4935, 0.8819, 0.4935, 0.8819, 0.3949, 0.8819, 0.6051, 0.8686, 0.5061, 0.8686, 0.5061, 0.8686, 0.6051, 0.8686, 0.5061, 0.8686, 0.5061, 0.7699, 0.5061, 0.7699, 0.5061, 0.8686, 0.0, 0.0, 0.0, 0.0, 0.0, 0.0, 0.0, 0.0, 0.3949, 0.9801, 0.3949, 0.8819, 0.3949, 0.8819, 0.3949, 0.9801, 0.0, 0.0, 0.0, 0.0, 0.0, 0.0, 0.0, 0.0, 0.4935, 0.7699, 0.4935, 0.8686, 0.4935, 0.8686, 0.4935, 0.7699, 0.6051, 0.8819, 0.6051, 0.9801, 0.6051, 0.9801, 0.6051, 0.8819, 0.5061, 0.9801, 0.5061, 0.8819, 0.5061, 0.8819, 0.5061, 0.9801, 0.0, 0.0, 0.0, 0.0, 0.0, 0.0, 0.0, 0.0, 0.0, 0.0, 0.0, 0.0, 0.0, 0.0, 0.0, 0.0, 0.0, 0.0, 0.0, 0.0, 0.0, 0.0, 0.0, 0.0, 0.4935, 0.8819, 0.4935, 0.9801, 0.4935, 0.9801, 0.4935, 0.8819])
me_cube_011.materials.append(None)
me_cube_011.use_mirror_vertex_groups = False
me_cube_011.update()
me_cube_019 = bpy.data.meshes.new('Cube.019')
me_cube_019.from_pydata([(-1.12, 0.01048, -0.1436), (-1.12, 0.01048, 0.9403), (-0.572, 0.01048, -0.1436), (-0.572, 0.01048, 0.9403), (-1.086, 0.01048, -0.1096), (-1.086, 0.01048, 0.9063), (-0.606, 0.01048, -0.1096), (-0.606, 0.01048, 0.9063), (-1.086, 0.04965, -0.1096), (-1.086, 0.04965, 0.9063), (-0.606, 0.04965, -0.1096), (-0.606, 0.04965, 0.9063), (-1.12, 0.04965, -0.1436), (-1.12, 0.04965, 0.9403), (-0.572, 0.04965, -0.1436), (-0.572, 0.04965, 0.9403)], [], [(6, 4, 5, 7), (5, 4, 8, 9), (6, 7, 11, 10), (0, 1, 13, 12), (3, 2, 14, 15), (9, 8, 12, 13), (8, 10, 14, 12), (10, 11, 15, 14), (11, 9, 13, 15), (1, 3, 15, 13), (2, 0, 12, 14), (7, 5, 9, 11), (4, 6, 10, 8)])
_uv = me_cube_019.uv_layers.new(name='UVMap')
_uv.uv.foreach_set('vector', [0.3828, 0.7655, 0.3828, 0.9845, 0.6172, 0.9845, 0.6172, 0.7655, 0.6172, 0.9845, 0.3828, 0.9845, 0.3828, 0.9845, 0.6172, 0.9845, 0.3828, 0.7655, 0.6172, 0.7655, 0.6172, 0.7655, 0.3828, 0.7655, 0.0, 0.0, 0.0, 0.0, 0.0, 0.0, 0.0, 0.0, 0.0, 0.0, 0.0, 0.0, 0.0, 0.0, 0.0, 0.0, 0.6172, 0.9845, 0.3828, 0.9845, 0.375, 1.0, 0.625, 1.0, 0.3828, 0.9845, 0.3828, 0.7655, 0.375, 0.75, 0.375, 1.0, 0.3828, 0.7655, 0.6172, 0.7655, 0.625, 0.75, 0.375, 0.75, 0.6172, 0.7655, 0.6172, 0.9845, 0.625, 1.0, 0.625, 0.75, 0.0, 0.0, 0.0, 0.0, 0.0, 0.0, 0.0, 0.0, 0.0, 0.0, 0.0, 0.0, 0.0, 0.0, 0.0, 0.0, 0.6172, 0.7655, 0.6172, 0.9845, 0.6172, 0.9845, 0.6172, 0.7655, 0.3828, 0.9845, 0.3828, 0.7655, 0.3828, 0.7655, 0.3828, 0.9845])
me_cube_019.materials.append(None)
me_cube_019.use_mirror_vertex_groups = False
me_cube_019.update()
me_cube_004 = bpy.data.meshes.new('Cube.004')
me_cube_004.from_pydata([(-1.12, 0.01048, -0.1436), (-1.12, 0.01048, 0.9403), (-0.572, 0.01048, -0.1436), (-0.572, 0.01048, 0.9403), (-1.086, 0.01048, -0.1096), (-1.086, 0.01048, 0.9063), (-0.606, 0.01048, -0.1096), (-0.606, 0.01048, 0.9063), (-1.086, 0.04965, -0.1096), (-1.086, 0.04965, 0.9063), (-0.606, 0.04965, -0.1096), (-0.606, 0.04965, 0.9063), (-1.12, 0.04965, -0.1436), (-1.12, 0.04965, 0.9403), (-0.572, 0.04965, -0.1436), (-0.572, 0.04965, 0.9403)], [], [(6, 4, 5, 7), (5, 4, 8, 9), (6, 7, 11, 10), (0, 1, 13, 12), (3, 2, 14, 15), (9, 8, 12, 13), (8, 10, 14, 12), (10, 11, 15, 14), (11, 9, 13, 15), (1, 3, 15, 13), (2, 0, 12, 14), (7, 5, 9, 11), (4, 6, 10, 8)])
_uv = me_cube_004.uv_layers.new(name='UVMap')
_uv.uv.foreach_set('vector', [0.3828, 0.7655, 0.3828, 0.9845, 0.6172, 0.9845, 0.6172, 0.7655, 0.6172, 0.9845, 0.3828, 0.9845, 0.3828, 0.9845, 0.6172, 0.9845, 0.3828, 0.7655, 0.6172, 0.7655, 0.6172, 0.7655, 0.3828, 0.7655, 0.0, 0.0, 0.0, 0.0, 0.0, 0.0, 0.0, 0.0, 0.0, 0.0, 0.0, 0.0, 0.0, 0.0, 0.0, 0.0, 0.6172, 0.9845, 0.3828, 0.9845, 0.375, 1.0, 0.625, 1.0, 0.3828, 0.9845, 0.3828, 0.7655, 0.375, 0.75, 0.375, 1.0, 0.3828, 0.7655, 0.6172, 0.7655, 0.625, 0.75, 0.375, 0.75, 0.6172, 0.7655, 0.6172, 0.9845, 0.625, 1.0, 0.625, 0.75, 0.0, 0.0, 0.0, 0.0, 0.0, 0.0, 0.0, 0.0, 0.0, 0.0, 0.0, 0.0, 0.0, 0.0, 0.0, 0.0, 0.6172, 0.7655, 0.6172, 0.9845, 0.6172, 0.9845, 0.6172, 0.7655, 0.3828, 0.9845, 0.3828, 0.7655, 0.3828, 0.7655, 0.3828, 0.9845])
me_cube_004.materials.append(None)
me_cube_004.use_mirror_vertex_groups = False
me_cube_004.update()

# ---- objects
ob_bina = bpy.data.objects.new('Bina', me_cube)
ob_cat = bpy.data.objects.new('Catı', me_cube_001)
ob_baca = bpy.data.objects.new('Baca', me_cube_006)
ob_ana_kap = bpy.data.objects.new('Ana kapı', me_cube_002)
ob_kap__tokma = bpy.data.objects.new('Kapı tokmağı', me_cylinder)
ob_window1 = bpy.data.objects.new('Window1', me_cube_003)
ob_window_2 = bpy.data.objects.new('Window 2', me_cube_007)
ob_window3 = bpy.data.objects.new('Window3', me_cube_011)
ob_kap_2 = bpy.data.objects.new('Kapı2', me_cube_019)
ob_kap_1 = bpy.data.objects.new('Kapı1', me_cube_004)

# ---- transforms, parenting, visibility, modifiers, constraints
ob_bina.location = (0.0, 0.0, 1.0)
ob_bina.lock_rotations_4d = False
ob_bina.empty_display_type = 'ARROWS'
ob_bina.lineart.crease_threshold = 0.0
ob_cat.location = (0.0, 0.0, 1.0)
ob_cat.scale = (2.0, 3.3, 1.0)
ob_cat.lock_rotations_4d = False
ob_cat.empty_display_type = 'ARROWS'
ob_cat.lineart.crease_threshold = 0.0
_m = ob_cat.modifiers.new('Boolean', 'BOOLEAN')
ob_baca.location = (0.5907, -1.531, 3.3)
ob_baca.scale = (0.1364, 0.1364, 0.35)
ob_ana_kap.location = (1.346, 0.4926, 0.8624)
ob_ana_kap.scale = (1.0, 0.7563, 1.1)
ob_kap__tokma.location = (3.54, 1.927, 0.2278)
ob_kap__tokma.rotation_euler = (-11.09, -1.938, 7.997)
ob_window1.location = (0.0, 0.0, 1.0)
ob_window1.lock_rotations_4d = False
ob_window1.empty_display_type = 'ARROWS'
ob_window1.lineart.crease_threshold = 0.0
ob_window_2.location = (0.0, 0.0, 1.0)
ob_window_2.lock_rotations_4d = False
ob_window_2.empty_display_type = 'ARROWS'
ob_window_2.lineart.crease_threshold = 0.0
ob_window3.location = (0.0, 0.0, 1.0)
ob_window3.lock_rotations_4d = False
ob_window3.empty_display_type = 'ARROWS'
ob_window3.lineart.crease_threshold = 0.0
_m = ob_window3.modifiers.new('Boolean', 'BOOLEAN')
ob_kap_2.location = (0.3738, 2.937, 1.91)
ob_kap_2.scale = (1.0, 1.0, 1.0)
ob_kap_2.lock_rotations_4d = False
ob_kap_2.empty_display_type = 'ARROWS'
ob_kap_2.lineart.crease_threshold = 0.0
_m = ob_kap_2.modifiers.new('Mirror', 'MIRROR')
_m.use_axis = (False, False, False)
ob_kap_1.location = (1.37, 2.948, 1.884)
ob_kap_1.scale = (1.035, 1.035, 1.035)
ob_kap_1.lock_rotations_4d = False
ob_kap_1.empty_display_type = 'ARROWS'
ob_kap_1.lineart.crease_threshold = 0.0
_m = ob_kap_1.modifiers.new('Mirror', 'MIRROR')
_m.use_axis = (False, False, False)

# ---- collection membership
col_collection.objects.link(ob_bina)
col_collection.objects.link(ob_cat)
col_collection.objects.link(ob_baca)
col_collection.objects.link(ob_ana_kap)
col_collection.objects.link(ob_kap__tokma)
col_collection.objects.link(ob_window1)
col_collection.objects.link(ob_window_2)
col_collection.objects.link(ob_window3)
col_collection.objects.link(ob_kap_2)
col_collection.objects.link(ob_kap_1)

# ---- scene / render settings (as saved in the file)
scene.frame_start = 1; scene.frame_end = 250; scene.frame_set(68)
scene.render.engine = 'BLENDER_EEVEE_NEXT'
scene.cycles.sampling_pattern = 'TABULATED_SOBOL'
scene.eevee.ray_tracing_options.trace_max_roughness = 0.0
bpy.context.view_layer.update()

# ---- added for rendering (the .blend has no active camera and no usable light): camera, sun
cam_auto = bpy.data.cameras.new('AutoCamera')
cam_auto.lens = 50.0
cam_auto.sensor_width = 36.0
cam_auto.clip_end = 1000.0
ob_auto_camera = bpy.data.objects.new('AutoCamera', cam_auto)
scene.collection.objects.link(ob_auto_camera)
ob_auto_camera.location = (9.35953, -11.2314, 9.32527)
ob_auto_camera.rotation_euler = (1.09748, -7.21219e-08, 0.694738)
scene.camera = ob_auto_camera
light_auto_sun = bpy.data.lights.new('AutoSun', 'SUN')
light_auto_sun.energy = 3.0
light_auto_sun.angle = 0.0523599
ob_auto_sun = bpy.data.objects.new('AutoSun', light_auto_sun)
scene.collection.objects.link(ob_auto_sun)
ob_auto_sun.rotation_euler = (0.872665, 0.174533, 0.523599)
bpy.context.view_layer.update()

